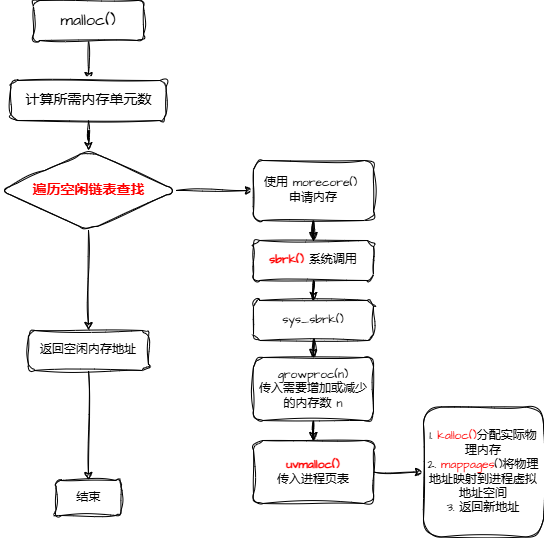

The diagram above was exported from draw.io. Its source (the exported page's mxGraphModel, read from the mxfile embedded in the PNG):
<mxGraphModel dx="1426" dy="749" grid="1" gridSize="10" guides="1" tooltips="1" connect="1" arrows="1" fold="1" page="1" pageScale="1" pageWidth="827" pageHeight="1169" math="0" shadow="0">
  <root>
    <mxCell id="0" />
    <mxCell id="1" parent="0" />
    <mxCell id="KGaTtxFoSjpayf4cAzD9-3" value="" style="edgeStyle=orthogonalEdgeStyle;rounded=0;sketch=1;hachureGap=4;jiggle=2;curveFitting=1;orthogonalLoop=1;jettySize=auto;html=1;fontFamily=Architects Daughter;fontSource=https%3A%2F%2Ffonts.googleapis.com%2Fcss%3Ffamily%3DArchitects%2BDaughter;" edge="1" parent="1" source="KGaTtxFoSjpayf4cAzD9-1" target="KGaTtxFoSjpayf4cAzD9-2">
      <mxGeometry relative="1" as="geometry" />
    </mxCell>
    <mxCell id="KGaTtxFoSjpayf4cAzD9-1" value="&lt;font style=&quot;font-size: 16px;&quot;&gt;malloc()&lt;/font&gt;" style="rounded=1;whiteSpace=wrap;html=1;sketch=1;hachureGap=4;jiggle=2;curveFitting=1;fontFamily=Architects Daughter;fontSource=https%3A%2F%2Ffonts.googleapis.com%2Fcss%3Ffamily%3DArchitects%2BDaughter;" vertex="1" parent="1">
      <mxGeometry x="250" y="210" width="110" height="40" as="geometry" />
    </mxCell>
    <mxCell id="KGaTtxFoSjpayf4cAzD9-7" value="" style="edgeStyle=orthogonalEdgeStyle;rounded=0;sketch=1;hachureGap=4;jiggle=2;curveFitting=1;orthogonalLoop=1;jettySize=auto;html=1;fontFamily=Architects Daughter;fontSource=https%3A%2F%2Ffonts.googleapis.com%2Fcss%3Ffamily%3DArchitects%2BDaughter;fontSize=12;fontColor=default;" edge="1" parent="1" source="KGaTtxFoSjpayf4cAzD9-2" target="KGaTtxFoSjpayf4cAzD9-6">
      <mxGeometry relative="1" as="geometry" />
    </mxCell>
    <mxCell id="KGaTtxFoSjpayf4cAzD9-2" value="&lt;font style=&quot;font-size: 14px;&quot;&gt;计算所需内存单元数&lt;/font&gt;" style="whiteSpace=wrap;html=1;fontFamily=Architects Daughter;rounded=1;sketch=1;hachureGap=4;jiggle=2;curveFitting=1;fontSource=https%3A%2F%2Ffonts.googleapis.com%2Fcss%3Ffamily%3DArchitects%2BDaughter;" vertex="1" parent="1">
      <mxGeometry x="227.5" y="290" width="155" height="40" as="geometry" />
    </mxCell>
    <mxCell id="KGaTtxFoSjpayf4cAzD9-9" value="" style="edgeStyle=orthogonalEdgeStyle;rounded=0;sketch=1;hachureGap=4;jiggle=2;curveFitting=1;orthogonalLoop=1;jettySize=auto;html=1;fontFamily=Architects Daughter;fontSource=https%3A%2F%2Ffonts.googleapis.com%2Fcss%3Ffamily%3DArchitects%2BDaughter;fontSize=12;fontColor=default;" edge="1" parent="1" source="KGaTtxFoSjpayf4cAzD9-6" target="KGaTtxFoSjpayf4cAzD9-8">
      <mxGeometry relative="1" as="geometry" />
    </mxCell>
    <mxCell id="KGaTtxFoSjpayf4cAzD9-11" value="" style="edgeStyle=orthogonalEdgeStyle;rounded=0;sketch=1;hachureGap=4;jiggle=2;curveFitting=1;orthogonalLoop=1;jettySize=auto;html=1;fontFamily=Architects Daughter;fontSource=https%3A%2F%2Ffonts.googleapis.com%2Fcss%3Ffamily%3DArchitects%2BDaughter;fontSize=12;fontColor=default;" edge="1" parent="1" source="KGaTtxFoSjpayf4cAzD9-6" target="KGaTtxFoSjpayf4cAzD9-10">
      <mxGeometry relative="1" as="geometry" />
    </mxCell>
    <mxCell id="KGaTtxFoSjpayf4cAzD9-6" value="&lt;span style=&quot;font-size: 14px;&quot;&gt;&lt;b&gt;&lt;font color=&quot;#ff0000&quot;&gt;遍历空闲链表查找&lt;/font&gt;&lt;/b&gt;&lt;/span&gt;" style="rhombus;whiteSpace=wrap;html=1;fontFamily=Architects Daughter;rounded=1;sketch=1;hachureGap=4;jiggle=2;curveFitting=1;fontSource=https%3A%2F%2Ffonts.googleapis.com%2Fcss%3Ffamily%3DArchitects%2BDaughter;" vertex="1" parent="1">
      <mxGeometry x="217.5" y="360" width="175" height="80" as="geometry" />
    </mxCell>
    <mxCell id="KGaTtxFoSjpayf4cAzD9-15" value="" style="edgeStyle=orthogonalEdgeStyle;rounded=0;sketch=1;hachureGap=4;jiggle=2;curveFitting=1;orthogonalLoop=1;jettySize=auto;html=1;fontFamily=Architects Daughter;fontSource=https%3A%2F%2Ffonts.googleapis.com%2Fcss%3Ffamily%3DArchitects%2BDaughter;fontSize=12;fontColor=default;" edge="1" parent="1" source="KGaTtxFoSjpayf4cAzD9-8" target="KGaTtxFoSjpayf4cAzD9-14">
      <mxGeometry relative="1" as="geometry" />
    </mxCell>
    <mxCell id="KGaTtxFoSjpayf4cAzD9-8" value="返回空闲内存地址" style="whiteSpace=wrap;html=1;fontFamily=Architects Daughter;rounded=1;sketch=1;hachureGap=4;jiggle=2;curveFitting=1;fontSource=https%3A%2F%2Ffonts.googleapis.com%2Fcss%3Ffamily%3DArchitects%2BDaughter;" vertex="1" parent="1">
      <mxGeometry x="245" y="540" width="120" height="40" as="geometry" />
    </mxCell>
    <mxCell id="KGaTtxFoSjpayf4cAzD9-13" value="" style="edgeStyle=orthogonalEdgeStyle;rounded=0;sketch=1;hachureGap=4;jiggle=2;curveFitting=1;orthogonalLoop=1;jettySize=auto;html=1;fontFamily=Architects Daughter;fontSource=https%3A%2F%2Ffonts.googleapis.com%2Fcss%3Ffamily%3DArchitects%2BDaughter;fontSize=12;fontColor=default;" edge="1" parent="1" source="KGaTtxFoSjpayf4cAzD9-10" target="KGaTtxFoSjpayf4cAzD9-12">
      <mxGeometry relative="1" as="geometry" />
    </mxCell>
    <mxCell id="KGaTtxFoSjpayf4cAzD9-10" value="使用 morecore()&amp;nbsp;&lt;div&gt;申请内存&lt;/div&gt;" style="whiteSpace=wrap;html=1;fontFamily=Architects Daughter;rounded=1;sketch=1;hachureGap=4;jiggle=2;curveFitting=1;fontSource=https%3A%2F%2Ffonts.googleapis.com%2Fcss%3Ffamily%3DArchitects%2BDaughter;" vertex="1" parent="1">
      <mxGeometry x="470" y="370" width="120" height="60" as="geometry" />
    </mxCell>
    <mxCell id="KGaTtxFoSjpayf4cAzD9-21" value="" style="edgeStyle=orthogonalEdgeStyle;rounded=0;sketch=1;hachureGap=4;jiggle=2;curveFitting=1;orthogonalLoop=1;jettySize=auto;html=1;fontFamily=Architects Daughter;fontSource=https%3A%2F%2Ffonts.googleapis.com%2Fcss%3Ffamily%3DArchitects%2BDaughter;fontSize=12;fontColor=default;" edge="1" parent="1" source="KGaTtxFoSjpayf4cAzD9-12" target="KGaTtxFoSjpayf4cAzD9-20">
      <mxGeometry relative="1" as="geometry" />
    </mxCell>
    <mxCell id="KGaTtxFoSjpayf4cAzD9-12" value="&lt;b&gt;&lt;font color=&quot;#ff0000&quot;&gt;sbrk()&lt;/font&gt;&lt;/b&gt; 系统调用" style="whiteSpace=wrap;html=1;fontFamily=Architects Daughter;rounded=1;sketch=1;hachureGap=4;jiggle=2;curveFitting=1;fontSource=https%3A%2F%2Ffonts.googleapis.com%2Fcss%3Ffamily%3DArchitects%2BDaughter;" vertex="1" parent="1">
      <mxGeometry x="470" y="450" width="120" height="40" as="geometry" />
    </mxCell>
    <mxCell id="KGaTtxFoSjpayf4cAzD9-14" value="结束" style="whiteSpace=wrap;html=1;fontFamily=Architects Daughter;rounded=1;sketch=1;hachureGap=4;jiggle=2;curveFitting=1;fontSource=https%3A%2F%2Ffonts.googleapis.com%2Fcss%3Ffamily%3DArchitects%2BDaughter;" vertex="1" parent="1">
      <mxGeometry x="272.5" y="690" width="65" height="35" as="geometry" />
    </mxCell>
    <mxCell id="KGaTtxFoSjpayf4cAzD9-23" value="" style="edgeStyle=orthogonalEdgeStyle;rounded=0;sketch=1;hachureGap=4;jiggle=2;curveFitting=1;orthogonalLoop=1;jettySize=auto;html=1;fontFamily=Architects Daughter;fontSource=https%3A%2F%2Ffonts.googleapis.com%2Fcss%3Ffamily%3DArchitects%2BDaughter;fontSize=12;fontColor=default;" edge="1" parent="1" source="KGaTtxFoSjpayf4cAzD9-20" target="KGaTtxFoSjpayf4cAzD9-22">
      <mxGeometry relative="1" as="geometry" />
    </mxCell>
    <mxCell id="KGaTtxFoSjpayf4cAzD9-20" value="sys_sbrk()" style="whiteSpace=wrap;html=1;fontFamily=Architects Daughter;rounded=1;sketch=1;hachureGap=4;jiggle=2;curveFitting=1;fontSource=https%3A%2F%2Ffonts.googleapis.com%2Fcss%3Ffamily%3DArchitects%2BDaughter;" vertex="1" parent="1">
      <mxGeometry x="470" y="510" width="120" height="40" as="geometry" />
    </mxCell>
    <mxCell id="KGaTtxFoSjpayf4cAzD9-25" value="" style="edgeStyle=orthogonalEdgeStyle;rounded=0;sketch=1;hachureGap=4;jiggle=2;curveFitting=1;orthogonalLoop=1;jettySize=auto;html=1;fontFamily=Architects Daughter;fontSource=https%3A%2F%2Ffonts.googleapis.com%2Fcss%3Ffamily%3DArchitects%2BDaughter;fontSize=12;fontColor=default;" edge="1" parent="1" source="KGaTtxFoSjpayf4cAzD9-22" target="KGaTtxFoSjpayf4cAzD9-24">
      <mxGeometry relative="1" as="geometry" />
    </mxCell>
    <mxCell id="KGaTtxFoSjpayf4cAzD9-22" value="growproc(n)&lt;div&gt;传入需要增加或减少的内存数 n&lt;/div&gt;" style="whiteSpace=wrap;html=1;fontFamily=Architects Daughter;rounded=1;sketch=1;hachureGap=4;jiggle=2;curveFitting=1;fontSource=https%3A%2F%2Ffonts.googleapis.com%2Fcss%3Ffamily%3DArchitects%2BDaughter;" vertex="1" parent="1">
      <mxGeometry x="470" y="567" width="120" height="63" as="geometry" />
    </mxCell>
    <mxCell id="KGaTtxFoSjpayf4cAzD9-31" value="" style="edgeStyle=orthogonalEdgeStyle;rounded=0;sketch=1;hachureGap=4;jiggle=2;curveFitting=1;orthogonalLoop=1;jettySize=auto;html=1;fontFamily=Architects Daughter;fontSource=https%3A%2F%2Ffonts.googleapis.com%2Fcss%3Ffamily%3DArchitects%2BDaughter;fontSize=12;fontColor=default;" edge="1" parent="1" source="KGaTtxFoSjpayf4cAzD9-24" target="KGaTtxFoSjpayf4cAzD9-30">
      <mxGeometry relative="1" as="geometry" />
    </mxCell>
    <mxCell id="KGaTtxFoSjpayf4cAzD9-24" value="&lt;b&gt;&lt;font color=&quot;#ff0000&quot;&gt;uvmalloc()&lt;/font&gt;&lt;/b&gt;&lt;div&gt;传入进程页表&lt;/div&gt;" style="whiteSpace=wrap;html=1;fontFamily=Architects Daughter;rounded=1;sketch=1;hachureGap=4;jiggle=2;curveFitting=1;fontSource=https%3A%2F%2Ffonts.googleapis.com%2Fcss%3Ffamily%3DArchitects%2BDaughter;" vertex="1" parent="1">
      <mxGeometry x="470" y="650" width="120" height="63" as="geometry" />
    </mxCell>
    <mxCell id="KGaTtxFoSjpayf4cAzD9-30" value="1. &lt;font color=&quot;#ff0000&quot;&gt;kalloc()&lt;/font&gt;分配实际物理内存&lt;div&gt;2. &lt;font color=&quot;#ff0000&quot;&gt;mappages&lt;/font&gt;()将物理地址映射到进程虚拟地址空间&lt;/div&gt;&lt;div&gt;3. 返回新地址&lt;/div&gt;" style="whiteSpace=wrap;html=1;fontFamily=Architects Daughter;rounded=1;sketch=1;hachureGap=4;jiggle=2;curveFitting=1;fontSource=https%3A%2F%2Ffonts.googleapis.com%2Fcss%3Ffamily%3DArchitects%2BDaughter;" vertex="1" parent="1">
      <mxGeometry x="640" y="616.5" width="120" height="130" as="geometry" />
    </mxCell>
  </root>
</mxGraphModel>